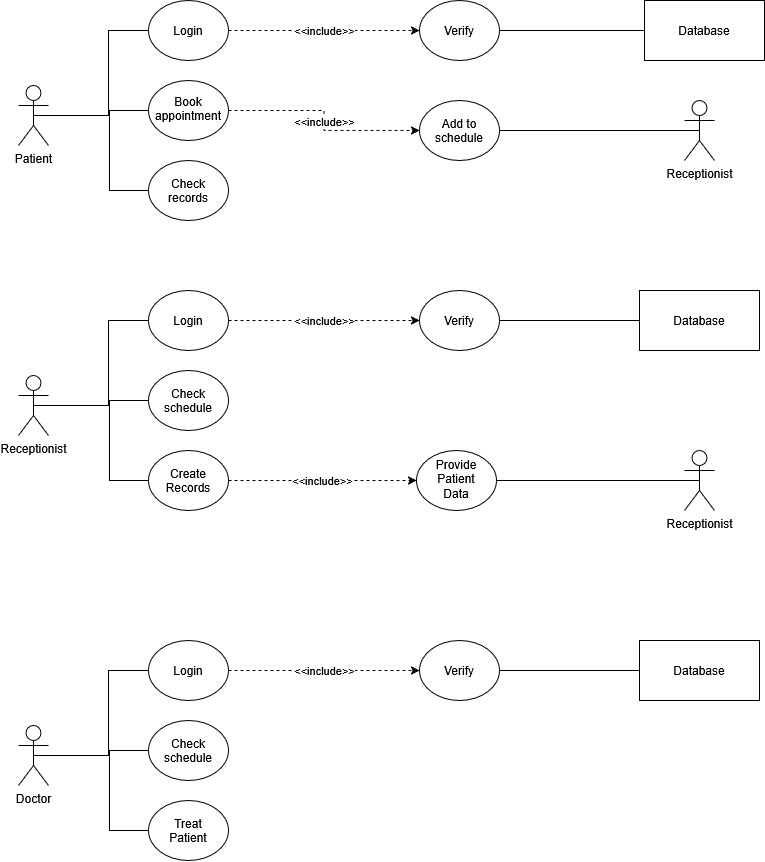

The diagram above was exported from draw.io. Its source (the exported page's mxGraphModel, read from the mxfile embedded in the PNG):
<mxGraphModel dx="2452" dy="1452" grid="1" gridSize="10" guides="1" tooltips="1" connect="1" arrows="1" fold="1" page="1" pageScale="1" pageWidth="850" pageHeight="1100" background="light-dark(#ffffff, #121212)" math="0" shadow="0">
  <root>
    <mxCell id="0" />
    <mxCell id="1" parent="0" />
    <mxCell id="SvulVTgnB_MoazPWXGL2-9" edge="1" parent="1" source="ZOUw0IpDE2_bvElPc2o9-1" style="edgeStyle=orthogonalEdgeStyle;rounded=0;orthogonalLoop=1;jettySize=auto;html=1;exitX=0.5;exitY=0.5;exitDx=0;exitDy=0;exitPerimeter=0;entryX=0;entryY=0.5;entryDx=0;entryDy=0;defaultLabelBackgroundColor=page;endArrow=none;endFill=0;" target="SvulVTgnB_MoazPWXGL2-8">
      <mxGeometry relative="1" as="geometry">
        <Array as="points">
          <mxPoint x="130" y="175" />
          <mxPoint x="130" y="250" />
        </Array>
      </mxGeometry>
    </mxCell>
    <mxCell id="ZOUw0IpDE2_bvElPc2o9-1" parent="1" style="shape=umlActor;verticalLabelPosition=bottom;verticalAlign=top;html=1;outlineConnect=0;labelPerimeter=1;fillColor=none;" value="Patient" vertex="1">
      <mxGeometry height="60" width="30" x="39" y="145" as="geometry" />
    </mxCell>
    <mxCell id="ZOUw0IpDE2_bvElPc2o9-12" edge="1" parent="1" source="-e6UI_4AllFOIzsKclyZ-173" style="edgeStyle=orthogonalEdgeStyle;rounded=0;orthogonalLoop=1;jettySize=auto;html=1;exitX=0;exitY=0.5;exitDx=0;exitDy=0;defaultLabelBackgroundColor=page;endArrow=none;endFill=0;" target="ZOUw0IpDE2_bvElPc2o9-1">
      <mxGeometry relative="1" x="-0.3032" as="geometry">
        <Array as="points">
          <mxPoint x="129" y="90" />
          <mxPoint x="129" y="175" />
        </Array>
        <mxPoint x="169" y="80" as="sourcePoint" />
      </mxGeometry>
    </mxCell>
    <mxCell id="-e6UI_4AllFOIzsKclyZ-57" edge="1" parent="1" source="-e6UI_4AllFOIzsKclyZ-52" style="edgeStyle=orthogonalEdgeStyle;rounded=0;orthogonalLoop=1;jettySize=auto;html=1;exitX=0;exitY=0.5;exitDx=0;exitDy=0;defaultLabelBackgroundColor=page;endArrow=none;endFill=0;" target="ZOUw0IpDE2_bvElPc2o9-1">
      <mxGeometry relative="1" as="geometry">
        <Array as="points">
          <mxPoint x="130" y="170" />
          <mxPoint x="130" y="175" />
        </Array>
      </mxGeometry>
    </mxCell>
    <mxCell id="SvulVTgnB_MoazPWXGL2-53" edge="1" parent="1" source="-e6UI_4AllFOIzsKclyZ-52" style="edgeStyle=orthogonalEdgeStyle;rounded=0;orthogonalLoop=1;jettySize=auto;html=1;exitX=1;exitY=0.5;exitDx=0;exitDy=0;entryX=0;entryY=0.5;entryDx=0;entryDy=0;defaultLabelBackgroundColor=page;dashed=1;" target="SvulVTgnB_MoazPWXGL2-52" value="&amp;lt;&amp;lt;include&amp;gt;&amp;gt;">
      <mxGeometry relative="1" as="geometry" />
    </mxCell>
    <mxCell id="-e6UI_4AllFOIzsKclyZ-52" parent="1" style="ellipse;whiteSpace=wrap;html=1;shapeInside=1;fillColor=none;" value="Book appointment" vertex="1">
      <mxGeometry height="60" width="80" x="169" y="140" as="geometry" />
    </mxCell>
    <mxCell id="SvulVTgnB_MoazPWXGL2-6" edge="1" parent="1" source="-e6UI_4AllFOIzsKclyZ-173" style="edgeStyle=orthogonalEdgeStyle;rounded=0;orthogonalLoop=1;jettySize=auto;html=1;exitX=1;exitY=0.5;exitDx=0;exitDy=0;entryX=0;entryY=0.5;entryDx=0;entryDy=0;defaultLabelBackgroundColor=page;dashed=1;" target="SvulVTgnB_MoazPWXGL2-5" value="&amp;lt;&amp;lt;include&amp;gt;&amp;gt;">
      <mxGeometry relative="1" as="geometry" />
    </mxCell>
    <mxCell id="-e6UI_4AllFOIzsKclyZ-173" parent="1" style="ellipse;whiteSpace=wrap;html=1;shapeInside=1;fillColor=none;" value="Login" vertex="1">
      <mxGeometry height="60" width="80" x="169" y="60" as="geometry" />
    </mxCell>
    <mxCell id="SvulVTgnB_MoazPWXGL2-7" edge="1" parent="1" source="-e6UI_4AllFOIzsKclyZ-180" style="edgeStyle=orthogonalEdgeStyle;rounded=0;orthogonalLoop=1;jettySize=auto;html=1;exitX=0;exitY=0.5;exitDx=0;exitDy=0;entryX=1;entryY=0.5;entryDx=0;entryDy=0;defaultLabelBackgroundColor=page;endArrow=none;endFill=0;" target="SvulVTgnB_MoazPWXGL2-5">
      <mxGeometry relative="1" as="geometry" />
    </mxCell>
    <mxCell id="-e6UI_4AllFOIzsKclyZ-180" parent="1" style="rounded=0;whiteSpace=wrap;html=1;fillColor=none;" value="Database" vertex="1">
      <mxGeometry height="60" width="120" x="665" y="60" as="geometry" />
    </mxCell>
    <mxCell id="SvulVTgnB_MoazPWXGL2-5" parent="1" style="ellipse;whiteSpace=wrap;html=1;shapeInside=1;fillColor=none;" value="Verify" vertex="1">
      <mxGeometry height="60" width="80" x="440" y="60" as="geometry" />
    </mxCell>
    <mxCell id="SvulVTgnB_MoazPWXGL2-8" parent="1" style="ellipse;whiteSpace=wrap;html=1;shapeInside=1;fillColor=none;" value="Check records" vertex="1">
      <mxGeometry height="60" width="80" x="169" y="220" as="geometry" />
    </mxCell>
    <mxCell id="SvulVTgnB_MoazPWXGL2-12" edge="1" parent="1" source="SvulVTgnB_MoazPWXGL2-14" style="edgeStyle=orthogonalEdgeStyle;rounded=0;orthogonalLoop=1;jettySize=auto;html=1;exitX=0.5;exitY=0.5;exitDx=0;exitDy=0;exitPerimeter=0;entryX=0;entryY=0.5;entryDx=0;entryDy=0;defaultLabelBackgroundColor=page;endArrow=none;endFill=0;" target="SvulVTgnB_MoazPWXGL2-23">
      <mxGeometry relative="1" as="geometry">
        <Array as="points">
          <mxPoint x="130" y="465" />
          <mxPoint x="130" y="540" />
        </Array>
      </mxGeometry>
    </mxCell>
    <mxCell id="SvulVTgnB_MoazPWXGL2-14" parent="1" style="shape=umlActor;verticalLabelPosition=bottom;verticalAlign=top;html=1;outlineConnect=0;labelPerimeter=1;fillColor=none;" value="Receptionist" vertex="1">
      <mxGeometry height="60" width="30" x="39" y="435" as="geometry" />
    </mxCell>
    <mxCell id="SvulVTgnB_MoazPWXGL2-15" edge="1" parent="1" source="SvulVTgnB_MoazPWXGL2-19" style="edgeStyle=orthogonalEdgeStyle;rounded=0;orthogonalLoop=1;jettySize=auto;html=1;exitX=0;exitY=0.5;exitDx=0;exitDy=0;defaultLabelBackgroundColor=page;endArrow=none;endFill=0;" target="SvulVTgnB_MoazPWXGL2-14">
      <mxGeometry relative="1" x="-0.3032" as="geometry">
        <Array as="points">
          <mxPoint x="129" y="380" />
          <mxPoint x="129" y="465" />
        </Array>
        <mxPoint x="169" y="370" as="sourcePoint" />
      </mxGeometry>
    </mxCell>
    <mxCell id="SvulVTgnB_MoazPWXGL2-16" edge="1" parent="1" source="SvulVTgnB_MoazPWXGL2-17" style="edgeStyle=orthogonalEdgeStyle;rounded=0;orthogonalLoop=1;jettySize=auto;html=1;exitX=0;exitY=0.5;exitDx=0;exitDy=0;defaultLabelBackgroundColor=page;endArrow=none;endFill=0;" target="SvulVTgnB_MoazPWXGL2-14">
      <mxGeometry relative="1" as="geometry">
        <Array as="points">
          <mxPoint x="130" y="460" />
          <mxPoint x="130" y="465" />
        </Array>
      </mxGeometry>
    </mxCell>
    <mxCell id="SvulVTgnB_MoazPWXGL2-17" parent="1" style="ellipse;whiteSpace=wrap;html=1;shapeInside=1;fillColor=none;" value="Check schedule" vertex="1">
      <mxGeometry height="60" width="80" x="169" y="430" as="geometry" />
    </mxCell>
    <mxCell id="SvulVTgnB_MoazPWXGL2-18" edge="1" parent="1" source="SvulVTgnB_MoazPWXGL2-19" style="edgeStyle=orthogonalEdgeStyle;rounded=0;orthogonalLoop=1;jettySize=auto;html=1;exitX=1;exitY=0.5;exitDx=0;exitDy=0;entryX=0;entryY=0.5;entryDx=0;entryDy=0;defaultLabelBackgroundColor=page;dashed=1;" target="SvulVTgnB_MoazPWXGL2-22" value="&amp;lt;&amp;lt;include&amp;gt;&amp;gt;">
      <mxGeometry relative="1" as="geometry" />
    </mxCell>
    <mxCell id="SvulVTgnB_MoazPWXGL2-19" parent="1" style="ellipse;whiteSpace=wrap;html=1;shapeInside=1;fillColor=none;" value="Login" vertex="1">
      <mxGeometry height="60" width="80" x="169" y="350" as="geometry" />
    </mxCell>
    <mxCell id="SvulVTgnB_MoazPWXGL2-20" edge="1" parent="1" source="SvulVTgnB_MoazPWXGL2-21" style="edgeStyle=orthogonalEdgeStyle;rounded=0;orthogonalLoop=1;jettySize=auto;html=1;exitX=0;exitY=0.5;exitDx=0;exitDy=0;entryX=1;entryY=0.5;entryDx=0;entryDy=0;defaultLabelBackgroundColor=page;endArrow=none;endFill=0;" target="SvulVTgnB_MoazPWXGL2-22">
      <mxGeometry relative="1" as="geometry" />
    </mxCell>
    <mxCell id="SvulVTgnB_MoazPWXGL2-21" parent="1" style="rounded=0;whiteSpace=wrap;html=1;fillColor=none;" value="Database" vertex="1">
      <mxGeometry height="60" width="120" x="660" y="350" as="geometry" />
    </mxCell>
    <mxCell id="SvulVTgnB_MoazPWXGL2-22" parent="1" style="ellipse;whiteSpace=wrap;html=1;shapeInside=1;fillColor=none;" value="Verify" vertex="1">
      <mxGeometry height="60" width="80" x="440" y="350" as="geometry" />
    </mxCell>
    <mxCell id="SvulVTgnB_MoazPWXGL2-56" edge="1" parent="1" source="SvulVTgnB_MoazPWXGL2-23" style="edgeStyle=orthogonalEdgeStyle;rounded=0;orthogonalLoop=1;jettySize=auto;html=1;exitX=1;exitY=0.5;exitDx=0;exitDy=0;defaultLabelBackgroundColor=page;entryX=0;entryY=0.5;entryDx=0;entryDy=0;dashed=1;" target="SvulVTgnB_MoazPWXGL2-57" value="&amp;lt;&amp;lt;include&amp;gt;&amp;gt;">
      <mxGeometry relative="1" as="geometry">
        <mxPoint x="440" y="539.936170212766" as="targetPoint" />
      </mxGeometry>
    </mxCell>
    <mxCell id="SvulVTgnB_MoazPWXGL2-23" parent="1" style="ellipse;whiteSpace=wrap;html=1;shapeInside=1;fillColor=none;" value="Create Records" vertex="1">
      <mxGeometry height="60" width="80" x="169" y="510" as="geometry" />
    </mxCell>
    <mxCell id="SvulVTgnB_MoazPWXGL2-26" edge="1" parent="1" source="SvulVTgnB_MoazPWXGL2-28" style="edgeStyle=orthogonalEdgeStyle;rounded=0;orthogonalLoop=1;jettySize=auto;html=1;exitX=0.5;exitY=0.5;exitDx=0;exitDy=0;exitPerimeter=0;entryX=0;entryY=0.5;entryDx=0;entryDy=0;defaultLabelBackgroundColor=page;endArrow=none;endFill=0;" target="SvulVTgnB_MoazPWXGL2-37">
      <mxGeometry relative="1" as="geometry">
        <Array as="points">
          <mxPoint x="130" y="815" />
          <mxPoint x="130" y="890" />
        </Array>
      </mxGeometry>
    </mxCell>
    <mxCell id="SvulVTgnB_MoazPWXGL2-28" parent="1" style="shape=umlActor;verticalLabelPosition=bottom;verticalAlign=top;html=1;outlineConnect=0;labelPerimeter=1;fillColor=none;" value="Doctor" vertex="1">
      <mxGeometry height="60" width="30" x="39" y="785" as="geometry" />
    </mxCell>
    <mxCell id="SvulVTgnB_MoazPWXGL2-29" edge="1" parent="1" source="SvulVTgnB_MoazPWXGL2-33" style="edgeStyle=orthogonalEdgeStyle;rounded=0;orthogonalLoop=1;jettySize=auto;html=1;exitX=0;exitY=0.5;exitDx=0;exitDy=0;defaultLabelBackgroundColor=page;endArrow=none;endFill=0;" target="SvulVTgnB_MoazPWXGL2-28">
      <mxGeometry relative="1" x="-0.3032" as="geometry">
        <Array as="points">
          <mxPoint x="129" y="730" />
          <mxPoint x="129" y="815" />
        </Array>
        <mxPoint x="169" y="720" as="sourcePoint" />
      </mxGeometry>
    </mxCell>
    <mxCell id="SvulVTgnB_MoazPWXGL2-30" edge="1" parent="1" source="SvulVTgnB_MoazPWXGL2-31" style="edgeStyle=orthogonalEdgeStyle;rounded=0;orthogonalLoop=1;jettySize=auto;html=1;exitX=0;exitY=0.5;exitDx=0;exitDy=0;defaultLabelBackgroundColor=page;endArrow=none;endFill=0;" target="SvulVTgnB_MoazPWXGL2-28">
      <mxGeometry relative="1" as="geometry">
        <Array as="points">
          <mxPoint x="130" y="810" />
          <mxPoint x="130" y="815" />
        </Array>
      </mxGeometry>
    </mxCell>
    <mxCell id="SvulVTgnB_MoazPWXGL2-31" parent="1" style="ellipse;whiteSpace=wrap;html=1;shapeInside=1;fillColor=none;" value="Check schedule" vertex="1">
      <mxGeometry height="60" width="80" x="169" y="780" as="geometry" />
    </mxCell>
    <mxCell id="SvulVTgnB_MoazPWXGL2-32" edge="1" parent="1" source="SvulVTgnB_MoazPWXGL2-33" style="edgeStyle=orthogonalEdgeStyle;rounded=0;orthogonalLoop=1;jettySize=auto;html=1;exitX=1;exitY=0.5;exitDx=0;exitDy=0;entryX=0;entryY=0.5;entryDx=0;entryDy=0;defaultLabelBackgroundColor=page;dashed=1;" target="SvulVTgnB_MoazPWXGL2-36" value="&amp;lt;&amp;lt;include&amp;gt;&amp;gt;">
      <mxGeometry relative="1" as="geometry" />
    </mxCell>
    <mxCell id="SvulVTgnB_MoazPWXGL2-33" parent="1" style="ellipse;whiteSpace=wrap;html=1;shapeInside=1;fillColor=none;" value="Login" vertex="1">
      <mxGeometry height="60" width="80" x="169" y="700" as="geometry" />
    </mxCell>
    <mxCell id="SvulVTgnB_MoazPWXGL2-34" edge="1" parent="1" source="SvulVTgnB_MoazPWXGL2-35" style="edgeStyle=orthogonalEdgeStyle;rounded=0;orthogonalLoop=1;jettySize=auto;html=1;exitX=0;exitY=0.5;exitDx=0;exitDy=0;entryX=1;entryY=0.5;entryDx=0;entryDy=0;defaultLabelBackgroundColor=page;endArrow=none;endFill=0;" target="SvulVTgnB_MoazPWXGL2-36">
      <mxGeometry relative="1" as="geometry" />
    </mxCell>
    <mxCell id="SvulVTgnB_MoazPWXGL2-35" parent="1" style="rounded=0;whiteSpace=wrap;html=1;fillColor=none;" value="Database" vertex="1">
      <mxGeometry height="60" width="120" x="660" y="700" as="geometry" />
    </mxCell>
    <mxCell id="SvulVTgnB_MoazPWXGL2-36" parent="1" style="ellipse;whiteSpace=wrap;html=1;shapeInside=1;fillColor=none;" value="Verify" vertex="1">
      <mxGeometry height="60" width="80" x="440" y="700" as="geometry" />
    </mxCell>
    <mxCell id="SvulVTgnB_MoazPWXGL2-37" parent="1" style="ellipse;whiteSpace=wrap;html=1;shapeInside=1;fillColor=none;" value="Treat Patient" vertex="1">
      <mxGeometry height="60" width="80" x="169" y="860" as="geometry" />
    </mxCell>
    <mxCell id="SvulVTgnB_MoazPWXGL2-50" parent="1" style="shape=umlActor;verticalLabelPosition=bottom;verticalAlign=top;html=1;outlineConnect=0;labelPerimeter=1;fillColor=none;" value="Receptionist" vertex="1">
      <mxGeometry height="60" width="30" x="705" y="160" as="geometry" />
    </mxCell>
    <mxCell id="SvulVTgnB_MoazPWXGL2-52" parent="1" style="ellipse;whiteSpace=wrap;html=1;shapeInside=1;fillColor=none;" value="Add to schedule" vertex="1">
      <mxGeometry height="60" width="80" x="440" y="160" as="geometry" />
    </mxCell>
    <mxCell id="SvulVTgnB_MoazPWXGL2-54" edge="1" parent="1" source="SvulVTgnB_MoazPWXGL2-52" style="edgeStyle=orthogonalEdgeStyle;rounded=0;orthogonalLoop=1;jettySize=auto;html=1;exitX=1;exitY=0.5;exitDx=0;exitDy=0;entryX=0.5;entryY=0.5;entryDx=0;entryDy=0;entryPerimeter=0;defaultLabelBackgroundColor=page;endArrow=none;endFill=0;" target="SvulVTgnB_MoazPWXGL2-50">
      <mxGeometry relative="1" as="geometry" />
    </mxCell>
    <mxCell id="SvulVTgnB_MoazPWXGL2-55" parent="1" style="shape=umlActor;verticalLabelPosition=bottom;verticalAlign=top;html=1;outlineConnect=0;labelPerimeter=1;fillColor=none;" value="Receptionist" vertex="1">
      <mxGeometry height="60" width="30" x="705" y="510" as="geometry" />
    </mxCell>
    <mxCell id="SvulVTgnB_MoazPWXGL2-57" parent="1" style="ellipse;whiteSpace=wrap;html=1;shapeInside=1;fillColor=none;" value="Provide Patient&lt;div&gt;Data&lt;/div&gt;" vertex="1">
      <mxGeometry height="60" width="80" x="437" y="510" as="geometry" />
    </mxCell>
    <mxCell id="SvulVTgnB_MoazPWXGL2-58" edge="1" parent="1" source="SvulVTgnB_MoazPWXGL2-57" style="edgeStyle=orthogonalEdgeStyle;rounded=0;orthogonalLoop=1;jettySize=auto;html=1;exitX=1;exitY=0.5;exitDx=0;exitDy=0;entryX=0.5;entryY=0.5;entryDx=0;entryDy=0;entryPerimeter=0;defaultLabelBackgroundColor=page;endArrow=none;endFill=0;" target="SvulVTgnB_MoazPWXGL2-55">
      <mxGeometry relative="1" as="geometry" />
    </mxCell>
  </root>
</mxGraphModel>